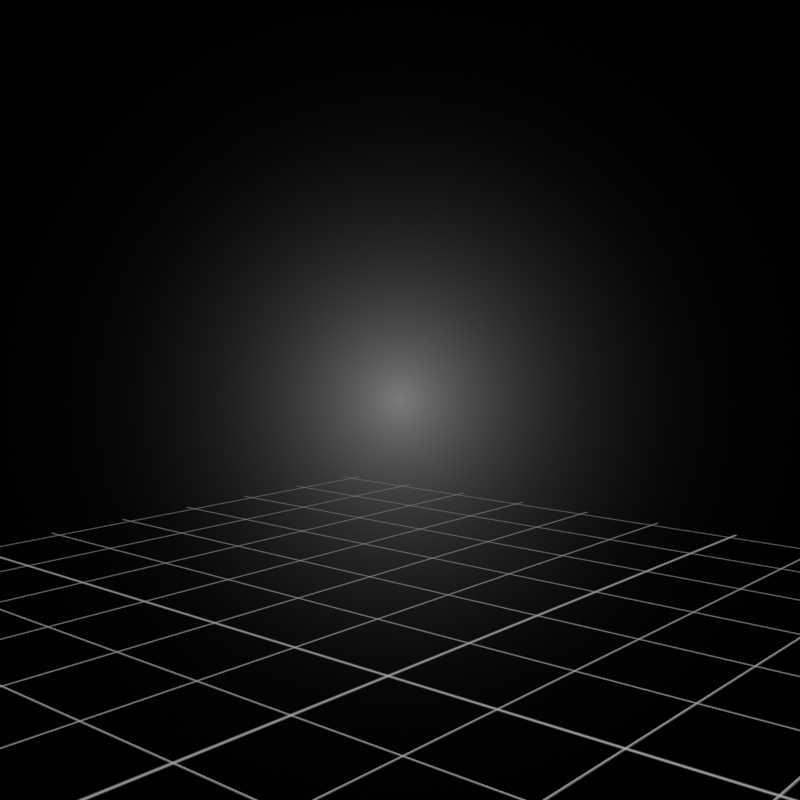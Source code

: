 # Source: RenderFactory_new_Black.blend  (saved by Blender 3.6.13; exported with 4.5.12 LTS)
import bpy
from mathutils import Matrix  # noqa: F401  (used for matrix-valued properties, if any)

bpy.ops.wm.read_factory_settings(use_empty=True)
scene = bpy.context.scene
scene.name = 'Scene'

# ---- collections
col_collection = bpy.data.collections.new('Collection'); scene.collection.children.link(col_collection)

# ---- images (referenced by path relative to the original .blend; pixels are not part of the script)
import os
ASSET_DIR = os.environ.get("B2B_ASSET_DIR", "")  # directory of the original .blend (textures are referenced by path, not embedded)
HERE = os.path.dirname(os.path.abspath(__file__))  # packed textures are extracted next to this script under _unpacked/

def load_image(name, relpath, width, height, colorspace="sRGB"):
    """Load a texture the original file referenced (path relative to the .blend, or extracted next to this script)."""
    p = next((c for c in (os.path.join(HERE, relpath), os.path.join(ASSET_DIR, relpath)) if relpath and os.path.exists(c)), "")
    if p:
        img = bpy.data.images.load(p, check_existing=True)
        img.name = name
    else:  # same state as the original file: an image datablock whose file is absent (Cycles renders it pink)
        img = bpy.data.images.new(name, width, height)
        img.source = "FILE"
        img.filepath = "//" + (relpath or name)
    img.colorspace_settings.name = colorspace
    return img
img_autumn_field_puresky_4k_hdr = load_image('autumn_field_puresky_4k.hdr', 'autumn_field_puresky_4k.hdr', 1024, 1024, 'Linear Rec.709')

# ---- materials (node trees are filled in below, after node groups)
mat_material = bpy.data.materials.new('Material')
mat_material.use_transparent_shadow = False

# ---- material node trees
mat_material.use_nodes = True; mat_material.node_tree.nodes.clear()
_N = mat_material.node_tree.nodes; _L = mat_material.node_tree.links
n0 = _N.new('ShaderNodeOutputMaterial'); n0.name = 'Material Output'; n0.location = (300, 300)
n1 = _N.new('ShaderNodeMath'); n1.name = 'Math.001'; n1.location = (-975, 226)
n1.operation = 'ABSOLUTE'
n2 = _N.new('ShaderNodeMath'); n2.name = 'Math.002'; n2.location = (-1185, 56)
n2.operation = 'MODULO'
n3 = _N.new('ShaderNodeSeparateXYZ'); n3.name = 'Separate XYZ'; n3.location = (-1374, 212)
n4 = _N.new('ShaderNodeMath'); n4.name = 'Math'; n4.location = (-1182, 242)
n4.operation = 'MODULO'
n5 = _N.new('ShaderNodeValue'); n5.name = 'Value'; n5.location = (-1411, -26)
n5.outputs[0].default_value = 0.5
n6 = _N.new('ShaderNodeMath'); n6.name = 'Math.004'; n6.location = (-814, 232)
n6.operation = 'SUBTRACT'
n6.use_clamp = True
n6.inputs[0].default_value = 1.0
n7 = _N.new('ShaderNodeMath'); n7.name = 'Math.005'; n7.location = (-804, 27)
n7.operation = 'SUBTRACT'
n7.use_clamp = True
n7.inputs[0].default_value = 1.0
n8 = _N.new('ShaderNodeMath'); n8.name = 'Math.003'; n8.location = (-978, 40)
n8.operation = 'ABSOLUTE'
n9 = _N.new('ShaderNodeValToRGB'); n9.name = 'Color Ramp'; n9.location = (-646, 241)
while len(n9.color_ramp.elements) > 1: n9.color_ramp.elements.remove(n9.color_ramp.elements[-1])
n9.color_ramp.elements[0].position = 0.99; n9.color_ramp.elements[0].color = (0.0, 0.0, 0.0, 1.0)
_e = n9.color_ramp.elements.new(1.0); _e.color = (1.0, 1.0, 1.0, 1.0)
n10 = _N.new('ShaderNodeValToRGB'); n10.name = 'Color Ramp.001'; n10.location = (-636, -256)
while len(n10.color_ramp.elements) > 1: n10.color_ramp.elements.remove(n10.color_ramp.elements[-1])
n10.color_ramp.elements[0].position = 1.0; n10.color_ramp.elements[0].color = (0.0, 0.0, 0.0, 1.0)
_e = n10.color_ramp.elements.new(1.0); _e.color = (1.0, 1.0, 1.0, 1.0)
n11 = _N.new('ShaderNodeValToRGB'); n11.name = 'Color Ramp.002'; n11.location = (-636, 18)
while len(n11.color_ramp.elements) > 1: n11.color_ramp.elements.remove(n11.color_ramp.elements[-1])
n11.color_ramp.elements[0].position = 0.99; n11.color_ramp.elements[0].color = (0.0, 0.0, 0.0, 1.0)
_e = n11.color_ramp.elements.new(1.0); _e.color = (1.0, 1.0, 1.0, 1.0)
n12 = _N.new('ShaderNodeNewGeometry'); n12.name = 'Geometry'; n12.location = (-1773, 216)
n13 = _N.new('ShaderNodeVectorTransform'); n13.name = 'Vector Transform'; n13.location = (-1556, 314)
n14 = _N.new('ShaderNodeAddShader'); n14.name = 'Add Shader'; n14.location = (66, 429)
n15 = _N.new('ShaderNodeVectorMath'); n15.name = 'Vector Math'; n15.location = (-313, 108)
n16 = _N.new('ShaderNodeBsdfTranslucent'); n16.name = 'Translucent BSDF'; n16.location = (-187, 264)
n17 = _N.new('ShaderNodeEmission'); n17.name = 'Emission'; n17.location = (-227, 394)
n18 = _N.new('ShaderNodeBsdfPrincipled'); n18.name = 'Principled BSDF'; n18.location = (10, 300)
n18.distribution = 'GGX'
n18.subsurface_method = 'RANDOM_WALK_SKIN'
n18.inputs[0].default_value = (0.0, 0.0, 0.0, 1.0)
n18.inputs[3].default_value = 1.45
n18.inputs[27].default_value = (0.3509, 0.3509, 0.3509, 1.0)
n18.inputs[28].default_value = 1.0
_L.new(n3.outputs[0], n4.inputs[0])
_L.new(n4.outputs[0], n1.inputs[0])
_L.new(n2.outputs[0], n8.inputs[0])
_L.new(n3.outputs[1], n2.inputs[0])
_L.new(n5.outputs[0], n4.inputs[1])
_L.new(n5.outputs[0], n2.inputs[1])
_L.new(n1.outputs[0], n6.inputs[1])
_L.new(n6.outputs[0], n9.inputs[0])
_L.new(n7.outputs[0], n10.inputs[0])
_L.new(n8.outputs[0], n7.inputs[1])
_L.new(n9.outputs[0], n15.inputs[0])
_L.new(n15.outputs[0], n18.inputs[4])
_L.new(n7.outputs[0], n11.inputs[0])
_L.new(n11.outputs[0], n15.inputs[1])
_L.new(n12.outputs[0], n13.inputs[0])
_L.new(n12.outputs[0], n3.inputs[0])
_L.new(n17.outputs[0], n14.inputs[0])
_L.new(n16.outputs[0], n14.inputs[1])
_L.new(n15.outputs[0], n16.inputs[0])
_L.new(n18.outputs[0], n0.inputs[0])
n0.is_active_output = True

# ---- world
world_world = bpy.data.worlds.new('World'); scene.world = world_world
world_world.use_nodes = True; world_world.node_tree.nodes.clear()
_N = world_world.node_tree.nodes; _L = world_world.node_tree.links
n0 = _N.new('ShaderNodeOutputWorld'); n0.name = 'World Output'; n0.location = (300, 300)
n1 = _N.new('ShaderNodeBackground'); n1.name = 'Background'; n1.location = (110, 300)
n2 = _N.new('ShaderNodeMapping'); n2.name = 'Mapping'; n2.location = (-360, 240)
n2.inputs[2].default_value = (0.0, 0.0, 1.051)
n3 = _N.new('ShaderNodeTexEnvironment'); n3.name = 'Environment Texture'; n3.location = (-180, 280)
n3.image = img_autumn_field_puresky_4k_hdr
n4 = _N.new('ShaderNodeTexCoord'); n4.name = 'Texture Coordinate'; n4.location = (-822, 33)
n5 = _N.new('ShaderNodeSeparateXYZ'); n5.name = 'Separate XYZ'; n5.location = (-632, -157)
n6 = _N.new('ShaderNodeCombineXYZ'); n6.name = 'Combine XYZ'; n6.location = (-424, -132)
n7 = _N.new('ShaderNodeVectorMath'); n7.name = 'Vector Math'; n7.location = (-227, -125)
n7.operation = 'DISTANCE'
n8 = _N.new('ShaderNodeMath'); n8.name = 'Math'; n8.location = (-46, -132)
n8.operation = 'SUBTRACT'
n8.use_clamp = True
n8.inputs[0].default_value = 1.0
n9 = _N.new('ShaderNodeMath'); n9.name = 'Math.001'; n9.location = (140, -144)
n9.operation = 'POWER'
n9.use_clamp = True
n9.inputs[1].default_value = 16.0
n10 = _N.new('ShaderNodeMath'); n10.name = 'Math.002'; n10.location = (326, -145)
n10.operation = 'MULTIPLY'
n10.inputs[1].default_value = 0.2
_L.new(n1.outputs[0], n0.inputs[0])
_L.new(n2.outputs[0], n3.inputs[0])
_L.new(n4.outputs[0], n2.inputs[0])
_L.new(n4.outputs[4], n5.inputs[0])
_L.new(n5.outputs[0], n6.inputs[0])
_L.new(n5.outputs[1], n6.inputs[1])
_L.new(n6.outputs[0], n7.inputs[0])
_L.new(n7.outputs[1], n8.inputs[1])
_L.new(n8.outputs[0], n9.inputs[0])
_L.new(n9.outputs[0], n10.inputs[0])
_L.new(n10.outputs[0], n1.inputs[0])
n0.is_active_output = True
world_world.color = (0.05088, 0.05088, 0.05088)
world_world.use_sun_shadow = False
world_world.sun_shadow_jitter_overblur = 0.0

# ---- cameras
cam_camera = bpy.data.cameras.new('Camera')
cam_camera.clip_end = 100.0
cam_camera.ortho_scale = 7.314

# ---- lights
light_light = bpy.data.lights.new('Light', 'POINT')
light_light.transmission_factor = 0.0
light_light.energy = 1000.0
light_light.shadow_soft_size = 0.1
light_light.shadow_maximum_resolution = 0.006
light_light.use_absolute_resolution = True
light_area = bpy.data.lights.new('Area', 'AREA')
light_area.transmission_factor = 0.0
light_area.energy = 628.3
light_area.shadow_maximum_resolution = 0.006
light_area.use_absolute_resolution = True
light_area.size = 1.0
light_area.size_y = 1.0

# ---- meshes
me_plane = bpy.data.meshes.new('Plane')
me_plane.from_pydata([(-1.0, -1.0, 0.0), (1.0, -1.0, 0.0), (-1.0, 1.0, 0.0), (1.0, 1.0, 0.0)], [], [(0, 1, 3, 2)])
_uv = me_plane.uv_layers.new(name='UVMap')
_uv.uv.foreach_set('vector', [0.0, 0.0, 1.0, 0.0, 1.0, 1.0, 0.0, 1.0])
me_plane.materials.append(mat_material)
me_plane.update()

# ---- objects
ob_light = bpy.data.objects.new('Light', light_light)
ob_camera = bpy.data.objects.new('Camera', cam_camera)
ob_plane = bpy.data.objects.new('Plane', me_plane)
ob_root = bpy.data.objects.new('Root', None)
ob_area = bpy.data.objects.new('Area', light_area)

# ---- transforms, parenting, visibility, modifiers, constraints
ob_light.location = (4.076, 1.005, 5.904)
ob_light.rotation_euler = (0.6503, 0.05522, 1.866)
ob_light.lock_rotations_4d = False
ob_light.empty_display_type = 'ARROWS'
ob_light.color = (0.0, 0.0, 0.0, 0.0)
ob_light.lineart.crease_threshold = 0.0
ob_camera.location = (-3.04, -2.673, 1.474)
ob_camera.rotation_euler = (1.465, 7.324e-07, -0.8606)
ob_camera.lock_rotations_4d = False
ob_camera.empty_display_type = 'ARROWS'
ob_camera.color = (0.0, 0.0, 0.0, 0.0)
ob_camera.display_type = 'WIRE'
ob_camera.lineart.crease_threshold = 0.0
ob_plane.location = (0.0, 0.0, 0.0)
ob_plane.scale = (3.085, 3.085, 3.085)
ob_root.location = (0.0, 0.0, 0.0)
ob_root.rotation_euler = (0.0, 0.0, 12.04)
ob_area.location = (-1.474, -2.261, 3.121)
ob_area.rotation_euler = (0.8603, -0.4093, -0.1899)
ob_area.scale = (4.992, 4.992, 4.992)

# ---- collection membership
col_collection.objects.link(ob_light)
col_collection.objects.link(ob_camera)
col_collection.objects.link(ob_plane)
col_collection.objects.link(ob_root)
col_collection.objects.link(ob_area)

# ---- scene / render settings (as saved in the file)
scene.camera = ob_camera
scene.frame_start = 1; scene.frame_end = 73; scene.frame_set(69)
scene.render.engine = 'BLENDER_EEVEE_NEXT'
scene.render.resolution_x = 512
scene.render.resolution_y = 512
scene.cycles.sampling_pattern = 'TABULATED_SOBOL'
scene.cycles.bake_type = 'DIFFUSE'
scene.view_settings.look = 'Medium Contrast'
scene.view_settings.view_transform = 'Standard'
bpy.context.view_layer.update()
